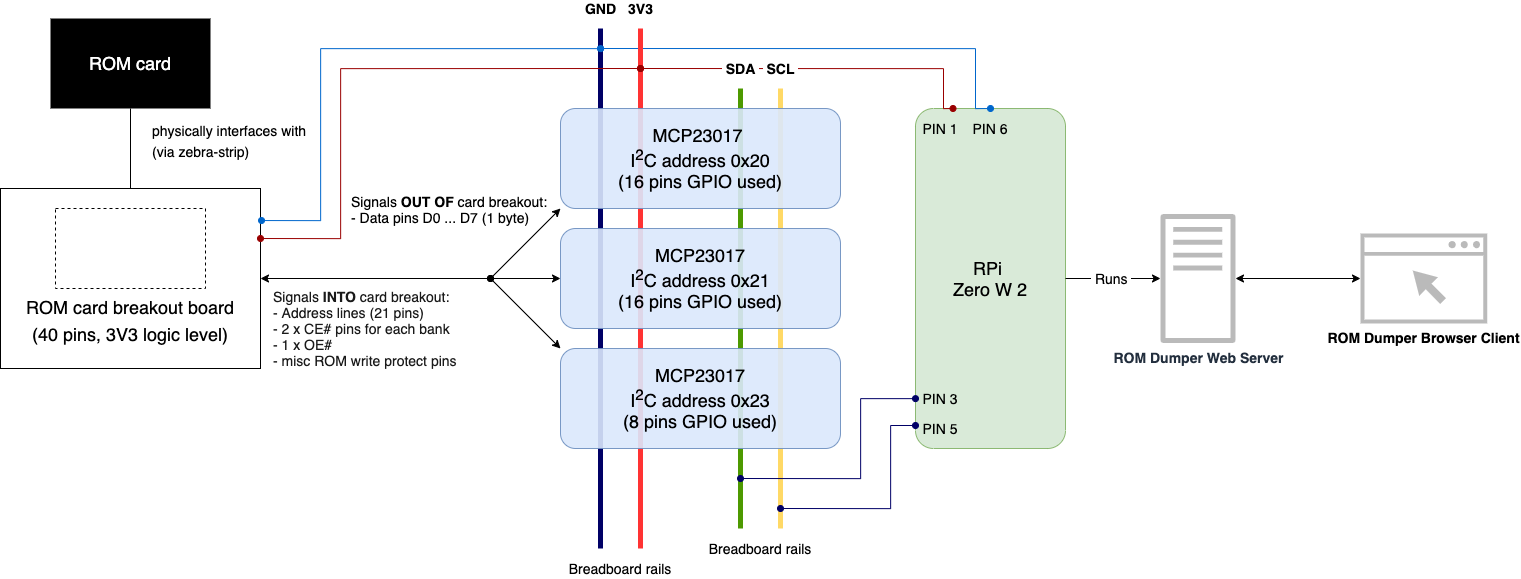

The diagram above was exported from draw.io. Its source (the exported page's mxGraphModel, read from the mxfile embedded in the PNG):
<mxGraphModel dx="2703" dy="2071" grid="1" gridSize="10" guides="1" tooltips="1" connect="1" arrows="1" fold="1" page="1" pageScale="1" pageWidth="1654" pageHeight="2336" math="0" shadow="0">
  <root>
    <mxCell id="0" />
    <mxCell id="1" parent="0" />
    <mxCell id="qDgTrqIl416xnLtGA4ni-32" value="&lt;span style=&quot;font-size: 18px&quot;&gt;RPi &lt;br&gt;Zero W 2&lt;br&gt;&lt;/span&gt;" style="rounded=1;whiteSpace=wrap;html=1;labelBackgroundColor=none;fontSize=14;opacity=90;direction=south;fillColor=#d5e8d4;strokeColor=#82b366;arcSize=12;" vertex="1" parent="1">
      <mxGeometry x="1915" y="1200" width="150" height="340" as="geometry" />
    </mxCell>
    <mxCell id="qDgTrqIl416xnLtGA4ni-41" style="edgeStyle=orthogonalEdgeStyle;rounded=0;jumpStyle=arc;orthogonalLoop=1;jettySize=auto;html=1;exitX=0;exitY=0.5;exitDx=0;exitDy=0;labelBackgroundColor=none;startArrow=oval;startFill=1;endArrow=oval;endFill=1;strokeWidth=1;fontSize=14;fontColor=#000000;align=left;strokeColor=#0066CC;" edge="1" parent="1" source="qDgTrqIl416xnLtGA4ni-32">
      <mxGeometry relative="1" as="geometry">
        <mxPoint x="1600" y="1140" as="targetPoint" />
        <Array as="points">
          <mxPoint x="1975" y="1140" />
        </Array>
      </mxGeometry>
    </mxCell>
    <mxCell id="qDgTrqIl416xnLtGA4ni-27" value="3V3" style="endArrow=none;html=1;labelBackgroundColor=#ffffff;fontSize=14;fontColor=#000000;align=center;strokeWidth=5;strokeColor=#FF3333;fontStyle=1" edge="1" parent="1">
      <mxGeometry x="1" y="20" width="50" height="50" relative="1" as="geometry">
        <mxPoint x="1640" y="1640" as="sourcePoint" />
        <mxPoint x="1640" y="1120" as="targetPoint" />
        <mxPoint x="20" y="-20" as="offset" />
      </mxGeometry>
    </mxCell>
    <mxCell id="qDgTrqIl416xnLtGA4ni-38" style="edgeStyle=orthogonalEdgeStyle;rounded=0;jumpStyle=none;orthogonalLoop=1;jettySize=auto;html=1;exitX=0;exitY=0.75;exitDx=0;exitDy=0;labelBackgroundColor=none;startArrow=oval;startFill=1;endArrow=oval;endFill=1;strokeWidth=1;fontSize=14;fontColor=#000000;align=left;strokeColor=#990000;" edge="1" parent="1" source="qDgTrqIl416xnLtGA4ni-32">
      <mxGeometry relative="1" as="geometry">
        <mxPoint x="1640" y="1160" as="targetPoint" />
        <Array as="points">
          <mxPoint x="1943" y="1160" />
        </Array>
      </mxGeometry>
    </mxCell>
    <mxCell id="qDgTrqIl416xnLtGA4ni-25" value="&amp;nbsp;SCL&amp;nbsp;" style="endArrow=none;html=1;labelBackgroundColor=#ffffff;fontSize=14;fontColor=#000000;align=center;strokeWidth=5;strokeColor=#FFD966;fontStyle=1" edge="1" parent="1">
      <mxGeometry x="1" y="20" width="50" height="50" relative="1" as="geometry">
        <mxPoint x="1780" y="1620" as="sourcePoint" />
        <mxPoint x="1780" y="1180" as="targetPoint" />
        <mxPoint x="20" y="-20" as="offset" />
      </mxGeometry>
    </mxCell>
    <mxCell id="qDgTrqIl416xnLtGA4ni-24" value="&amp;nbsp;SDA&amp;nbsp;" style="endArrow=none;html=1;labelBackgroundColor=#ffffff;fontSize=14;fontColor=#000000;align=center;strokeWidth=5;strokeColor=#4D9900;fontStyle=1" edge="1" parent="1">
      <mxGeometry x="1" y="20" width="50" height="50" relative="1" as="geometry">
        <mxPoint x="1740" y="1620" as="sourcePoint" />
        <mxPoint x="1740" y="1180" as="targetPoint" />
        <mxPoint x="20" y="-20" as="offset" />
      </mxGeometry>
    </mxCell>
    <mxCell id="qDgTrqIl416xnLtGA4ni-28" value="GND" style="endArrow=none;html=1;labelBackgroundColor=#ffffff;fontSize=14;fontColor=#000000;align=center;strokeWidth=5;strokeColor=#000066;fontStyle=1" edge="1" parent="1">
      <mxGeometry x="1" y="20" width="50" height="50" relative="1" as="geometry">
        <mxPoint x="1600" y="1640" as="sourcePoint" />
        <mxPoint x="1600" y="1120" as="targetPoint" />
        <mxPoint x="20" y="-20" as="offset" />
      </mxGeometry>
    </mxCell>
    <mxCell id="qDgTrqIl416xnLtGA4ni-5" value="Signals&amp;nbsp;&lt;b&gt;INTO&lt;/b&gt;&amp;nbsp;card breakout:&lt;br&gt;&lt;div&gt;- Address lines (21 pins)&lt;/div&gt;&lt;div&gt;- 2 x CE# pins for each bank&lt;br&gt;- 1 x OE#&lt;/div&gt;&lt;div&gt;- misc ROM write protect pins&lt;/div&gt;" style="endArrow=oval;startArrow=classic;html=1;fontSize=14;exitX=1;exitY=0.5;exitDx=0;exitDy=0;endFill=1;textOpacity=90;align=left;" edge="1" parent="1" source="qDgTrqIl416xnLtGA4ni-3">
      <mxGeometry x="-0.913" y="-50" width="50" height="50" relative="1" as="geometry">
        <mxPoint x="1530" y="1280" as="sourcePoint" />
        <mxPoint x="1490" y="1370" as="targetPoint" />
        <mxPoint as="offset" />
      </mxGeometry>
    </mxCell>
    <mxCell id="qDgTrqIl416xnLtGA4ni-22" value="Signals &lt;b&gt;OUT OF&lt;/b&gt;&amp;nbsp;card breakout:&lt;br&gt;- Data pins D0 ... D7 (1 byte)" style="rounded=0;orthogonalLoop=1;jettySize=auto;html=1;exitX=0;exitY=1;exitDx=0;exitDy=0;labelBackgroundColor=none;startArrow=classic;startFill=1;endArrow=none;endFill=0;fontSize=14;fontColor=#000000;align=left;" edge="1" parent="1" source="qDgTrqIl416xnLtGA4ni-6">
      <mxGeometry x="1" y="-157" relative="1" as="geometry">
        <mxPoint x="1490" y="1370" as="targetPoint" />
        <mxPoint x="-29" y="41" as="offset" />
      </mxGeometry>
    </mxCell>
    <mxCell id="qDgTrqIl416xnLtGA4ni-6" value="MCP23017 &lt;br&gt;I&lt;sup&gt;2&lt;/sup&gt;C address 0x20&lt;br&gt;(16 pins GPIO used)" style="rounded=1;whiteSpace=wrap;html=1;fontSize=18;labelBackgroundColor=none;fillColor=#dae8fc;strokeColor=#6c8ebf;opacity=90;" vertex="1" parent="1">
      <mxGeometry x="1560" y="1200" width="280" height="100" as="geometry" />
    </mxCell>
    <mxCell id="qDgTrqIl416xnLtGA4ni-13" value="&lt;span style=&quot;color: rgb(0 , 0 , 0) ; font-size: 14px&quot;&gt;physically interfaces with&lt;/span&gt;&lt;br style=&quot;color: rgb(0 , 0 , 0) ; font-size: 14px&quot;&gt;&lt;span style=&quot;color: rgb(0 , 0 , 0) ; font-size: 14px&quot;&gt;(via zebra-strip)&lt;/span&gt;" style="edgeStyle=orthogonalEdgeStyle;rounded=0;orthogonalLoop=1;jettySize=auto;html=1;fontSize=18;fontColor=#FFFFFF;labelBackgroundColor=#ffffff;align=left;entryX=0.5;entryY=0;entryDx=0;entryDy=0;" edge="1" parent="1" source="qDgTrqIl416xnLtGA4ni-11" target="qDgTrqIl416xnLtGA4ni-12">
      <mxGeometry x="-0.3793" y="20" relative="1" as="geometry">
        <mxPoint as="offset" />
      </mxGeometry>
    </mxCell>
    <mxCell id="qDgTrqIl416xnLtGA4ni-11" value="ROM card" style="text;html=1;strokeColor=none;align=center;verticalAlign=middle;whiteSpace=wrap;rounded=0;fontStyle=0;fontSize=18;labelBackgroundColor=none;fontColor=#FFFFFF;fillColor=#000000;" vertex="1" parent="1">
      <mxGeometry x="1050" y="1110" width="160" height="90" as="geometry" />
    </mxCell>
    <mxCell id="qDgTrqIl416xnLtGA4ni-21" style="edgeStyle=orthogonalEdgeStyle;rounded=0;orthogonalLoop=1;jettySize=auto;html=1;labelBackgroundColor=#ffffff;endArrow=oval;endFill=1;fontSize=14;fontColor=#000000;align=left;startArrow=classic;startFill=1;" edge="1" parent="1" source="qDgTrqIl416xnLtGA4ni-18">
      <mxGeometry relative="1" as="geometry">
        <mxPoint x="1490" y="1370" as="targetPoint" />
      </mxGeometry>
    </mxCell>
    <mxCell id="qDgTrqIl416xnLtGA4ni-18" value="MCP23017&lt;br&gt;I&lt;sup&gt;2&lt;/sup&gt;C address 0x21&lt;br&gt;(16 pins GPIO used)" style="rounded=1;whiteSpace=wrap;html=1;fontSize=18;labelBackgroundColor=none;fillColor=#dae8fc;strokeColor=#6c8ebf;opacity=90;" vertex="1" parent="1">
      <mxGeometry x="1560" y="1320" width="280" height="100" as="geometry" />
    </mxCell>
    <mxCell id="qDgTrqIl416xnLtGA4ni-23" style="edgeStyle=none;rounded=0;orthogonalLoop=1;jettySize=auto;html=1;exitX=0;exitY=0;exitDx=0;exitDy=0;labelBackgroundColor=#ffffff;startArrow=classic;startFill=1;endArrow=none;endFill=0;fontSize=14;fontColor=#000000;align=left;" edge="1" parent="1" source="qDgTrqIl416xnLtGA4ni-19">
      <mxGeometry relative="1" as="geometry">
        <mxPoint x="1490" y="1370" as="targetPoint" />
      </mxGeometry>
    </mxCell>
    <mxCell id="qDgTrqIl416xnLtGA4ni-19" value="MCP23017&lt;br&gt;I&lt;sup&gt;2&lt;/sup&gt;C address 0x23&lt;br&gt;(8 pins GPIO used)" style="rounded=1;whiteSpace=wrap;html=1;fontSize=18;labelBackgroundColor=none;fillColor=#dae8fc;strokeColor=#6c8ebf;opacity=90;" vertex="1" parent="1">
      <mxGeometry x="1560" y="1440" width="280" height="100" as="geometry" />
    </mxCell>
    <mxCell id="qDgTrqIl416xnLtGA4ni-33" style="edgeStyle=orthogonalEdgeStyle;rounded=0;orthogonalLoop=1;jettySize=auto;html=1;labelBackgroundColor=#ffffff;startArrow=oval;startFill=1;endArrow=oval;endFill=1;strokeColor=#000066;strokeWidth=1;fontSize=14;fontColor=#000000;align=center;jumpStyle=none;" edge="1" parent="1" source="qDgTrqIl416xnLtGA4ni-32">
      <mxGeometry relative="1" as="geometry">
        <mxPoint x="1780" y="1600" as="targetPoint" />
        <Array as="points">
          <mxPoint x="1890" y="1517" />
          <mxPoint x="1890" y="1600" />
        </Array>
      </mxGeometry>
    </mxCell>
    <mxCell id="qDgTrqIl416xnLtGA4ni-34" value="" style="group" vertex="1" connectable="0" parent="1">
      <mxGeometry x="1000" y="1280" width="260" height="180" as="geometry" />
    </mxCell>
    <mxCell id="qDgTrqIl416xnLtGA4ni-3" value="&lt;span style=&quot;font-size: 18px;&quot;&gt;ROM card breakout board&lt;/span&gt;&lt;br style=&quot;font-size: 18px;&quot;&gt;&lt;span style=&quot;font-size: 18px;&quot;&gt;(40 pins, 3V3 logic level)&lt;br&gt;&lt;br&gt;&lt;/span&gt;" style="rounded=0;whiteSpace=wrap;html=1;verticalAlign=bottom;fontStyle=0" vertex="1" parent="qDgTrqIl416xnLtGA4ni-34">
      <mxGeometry width="260" height="180" as="geometry" />
    </mxCell>
    <mxCell id="qDgTrqIl416xnLtGA4ni-12" value="" style="rounded=0;whiteSpace=wrap;html=1;labelBackgroundColor=none;gradientColor=none;fontSize=18;fontColor=#FFFFFF;fillColor=none;dashed=1;" vertex="1" parent="qDgTrqIl416xnLtGA4ni-34">
      <mxGeometry x="55" y="20" width="150" height="80" as="geometry" />
    </mxCell>
    <mxCell id="qDgTrqIl416xnLtGA4ni-35" style="edgeStyle=orthogonalEdgeStyle;rounded=0;orthogonalLoop=1;jettySize=auto;html=1;labelBackgroundColor=#ffffff;startArrow=oval;startFill=1;endArrow=oval;endFill=1;strokeColor=#000066;strokeWidth=1;fontSize=14;fontColor=#000000;align=center;jumpStyle=none;" edge="1" parent="1" source="qDgTrqIl416xnLtGA4ni-32">
      <mxGeometry relative="1" as="geometry">
        <mxPoint x="1740" y="1570" as="targetPoint" />
        <mxPoint x="1907" y="1490" as="sourcePoint" />
        <Array as="points">
          <mxPoint x="1860" y="1490" />
          <mxPoint x="1860" y="1570" />
        </Array>
      </mxGeometry>
    </mxCell>
    <mxCell id="qDgTrqIl416xnLtGA4ni-36" value="PIN 3" style="text;html=1;strokeColor=none;fillColor=none;align=center;verticalAlign=middle;whiteSpace=wrap;rounded=0;labelBackgroundColor=none;fontSize=14;fontColor=#000000;opacity=90;" vertex="1" parent="1">
      <mxGeometry x="1920" y="1480" width="40" height="20" as="geometry" />
    </mxCell>
    <mxCell id="qDgTrqIl416xnLtGA4ni-37" value="PIN 5" style="text;html=1;strokeColor=none;fillColor=none;align=center;verticalAlign=middle;whiteSpace=wrap;rounded=0;labelBackgroundColor=none;fontSize=14;fontColor=#000000;opacity=90;" vertex="1" parent="1">
      <mxGeometry x="1920" y="1510" width="40" height="20" as="geometry" />
    </mxCell>
    <mxCell id="qDgTrqIl416xnLtGA4ni-39" value="PIN 1" style="text;html=1;strokeColor=none;fillColor=none;align=center;verticalAlign=middle;whiteSpace=wrap;rounded=0;labelBackgroundColor=none;fontSize=14;fontColor=#000000;opacity=90;" vertex="1" parent="1">
      <mxGeometry x="1920" y="1210" width="40" height="20" as="geometry" />
    </mxCell>
    <mxCell id="qDgTrqIl416xnLtGA4ni-42" value="PIN 6" style="text;html=1;strokeColor=none;fillColor=none;align=center;verticalAlign=middle;whiteSpace=wrap;rounded=0;labelBackgroundColor=none;fontSize=14;fontColor=#000000;opacity=90;" vertex="1" parent="1">
      <mxGeometry x="1970" y="1210" width="40" height="20" as="geometry" />
    </mxCell>
    <mxCell id="qDgTrqIl416xnLtGA4ni-43" style="edgeStyle=orthogonalEdgeStyle;rounded=0;jumpStyle=none;orthogonalLoop=1;jettySize=auto;html=1;labelBackgroundColor=none;startArrow=oval;startFill=1;endArrow=oval;endFill=1;strokeWidth=1;fontSize=14;fontColor=#000000;align=left;strokeColor=#990000;" edge="1" parent="1">
      <mxGeometry relative="1" as="geometry">
        <mxPoint x="1640" y="1160" as="targetPoint" />
        <mxPoint x="1260" y="1330" as="sourcePoint" />
        <Array as="points">
          <mxPoint x="1260" y="1330" />
          <mxPoint x="1340" y="1330" />
          <mxPoint x="1340" y="1160" />
        </Array>
      </mxGeometry>
    </mxCell>
    <mxCell id="qDgTrqIl416xnLtGA4ni-44" style="edgeStyle=orthogonalEdgeStyle;rounded=0;jumpStyle=none;orthogonalLoop=1;jettySize=auto;html=1;exitX=1.004;exitY=0.178;exitDx=0;exitDy=0;labelBackgroundColor=none;startArrow=oval;startFill=1;endArrow=oval;endFill=1;strokeWidth=1;fontSize=14;fontColor=#000000;align=left;exitPerimeter=0;strokeColor=#0066CC;" edge="1" parent="1" source="qDgTrqIl416xnLtGA4ni-3">
      <mxGeometry relative="1" as="geometry">
        <mxPoint x="1600" y="1140" as="targetPoint" />
        <mxPoint x="1260" y="1300" as="sourcePoint" />
        <Array as="points">
          <mxPoint x="1320" y="1312" />
          <mxPoint x="1320" y="1140" />
          <mxPoint x="1600" y="1140" />
        </Array>
      </mxGeometry>
    </mxCell>
    <mxCell id="qDgTrqIl416xnLtGA4ni-47" value="Breadboard rails" style="text;html=1;strokeColor=none;fillColor=none;align=center;verticalAlign=middle;whiteSpace=wrap;rounded=0;labelBackgroundColor=none;fontSize=14;fontColor=#000000;opacity=90;" vertex="1" parent="1">
      <mxGeometry x="1560" y="1650" width="120" height="20" as="geometry" />
    </mxCell>
    <mxCell id="qDgTrqIl416xnLtGA4ni-48" value="Breadboard rails" style="text;html=1;strokeColor=none;fillColor=none;align=center;verticalAlign=middle;whiteSpace=wrap;rounded=0;labelBackgroundColor=none;fontSize=14;fontColor=#000000;opacity=90;" vertex="1" parent="1">
      <mxGeometry x="1700" y="1630" width="120" height="20" as="geometry" />
    </mxCell>
    <mxCell id="qDgTrqIl416xnLtGA4ni-53" style="edgeStyle=orthogonalEdgeStyle;rounded=0;jumpStyle=arc;orthogonalLoop=1;jettySize=auto;html=1;exitX=0;exitY=0.5;exitDx=0;exitDy=0;exitPerimeter=0;labelBackgroundColor=#ffffff;startArrow=classic;startFill=1;endArrow=classic;endFill=1;strokeColor=#000000;strokeWidth=1;fontSize=14;fontColor=#000000;align=left;" edge="1" parent="1" target="qDgTrqIl416xnLtGA4ni-51">
      <mxGeometry relative="1" as="geometry">
        <mxPoint x="2360" y="1370" as="sourcePoint" />
      </mxGeometry>
    </mxCell>
    <mxCell id="qDgTrqIl416xnLtGA4ni-52" value="&amp;nbsp;Runs&amp;nbsp;" style="edgeStyle=orthogonalEdgeStyle;rounded=0;jumpStyle=arc;orthogonalLoop=1;jettySize=auto;html=1;entryX=0.5;entryY=0;entryDx=0;entryDy=0;labelBackgroundColor=#ffffff;startArrow=classic;startFill=1;endArrow=none;endFill=0;strokeWidth=1;fontSize=14;fontColor=#000000;align=left;" edge="1" parent="1" source="qDgTrqIl416xnLtGA4ni-51" target="qDgTrqIl416xnLtGA4ni-32">
      <mxGeometry x="0.4737" relative="1" as="geometry">
        <mxPoint as="offset" />
      </mxGeometry>
    </mxCell>
    <mxCell id="qDgTrqIl416xnLtGA4ni-51" value="ROM Dumper Web Server" style="outlineConnect=0;fontColor=#232F3E;gradientColor=none;strokeColor=none;dashed=0;verticalLabelPosition=bottom;verticalAlign=top;align=center;html=1;fontSize=14;fontStyle=1;aspect=fixed;pointerEvents=1;shape=mxgraph.aws4.traditional_server;labelBackgroundColor=none;opacity=90;fillColor=#B3B3B3;" vertex="1" parent="1">
      <mxGeometry x="2160" y="1305" width="75" height="130" as="geometry" />
    </mxCell>
    <mxCell id="qDgTrqIl416xnLtGA4ni-54" value="&lt;span style=&quot;font-weight: 700&quot;&gt;ROM Dumper Browser Client&lt;/span&gt;" style="pointerEvents=1;shadow=0;dashed=0;html=1;strokeColor=none;aspect=fixed;labelPosition=center;verticalLabelPosition=bottom;verticalAlign=top;align=center;outlineConnect=0;shape=mxgraph.vvd.web_browser;labelBackgroundColor=none;fontSize=14;fontColor=#000000;opacity=90;fillColor=#B3B3B3;" vertex="1" parent="1">
      <mxGeometry x="2360" y="1325" width="126.76" height="90" as="geometry" />
    </mxCell>
  </root>
</mxGraphModel>